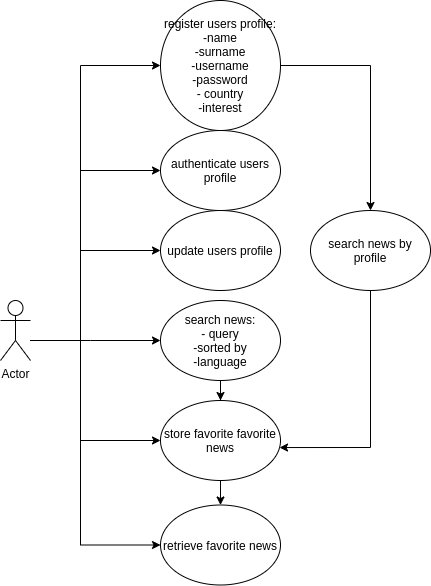

The diagram above was exported from draw.io. Its source (the exported page's mxGraphModel, read from the mxfile embedded in the PNG):
<mxGraphModel dx="1422" dy="801" grid="1" gridSize="10" guides="1" tooltips="1" connect="1" arrows="1" fold="1" page="1" pageScale="1" pageWidth="827" pageHeight="1169" math="0" shadow="0">
  <root>
    <mxCell id="0" />
    <mxCell id="1" parent="0" />
    <mxCell id="OyTB6LKX7g7L3HKCUsqt-17" style="edgeStyle=orthogonalEdgeStyle;rounded=0;orthogonalLoop=1;jettySize=auto;html=1;entryX=0;entryY=0.5;entryDx=0;entryDy=0;" edge="1" parent="1" source="OyTB6LKX7g7L3HKCUsqt-1" target="OyTB6LKX7g7L3HKCUsqt-2">
      <mxGeometry relative="1" as="geometry">
        <Array as="points">
          <mxPoint x="160" y="380" />
          <mxPoint x="160" y="105" />
        </Array>
      </mxGeometry>
    </mxCell>
    <mxCell id="OyTB6LKX7g7L3HKCUsqt-18" style="edgeStyle=orthogonalEdgeStyle;rounded=0;orthogonalLoop=1;jettySize=auto;html=1;entryX=0;entryY=0.5;entryDx=0;entryDy=0;" edge="1" parent="1" source="OyTB6LKX7g7L3HKCUsqt-1" target="OyTB6LKX7g7L3HKCUsqt-3">
      <mxGeometry relative="1" as="geometry">
        <Array as="points">
          <mxPoint x="160" y="380" />
          <mxPoint x="160" y="210" />
        </Array>
      </mxGeometry>
    </mxCell>
    <mxCell id="OyTB6LKX7g7L3HKCUsqt-19" style="edgeStyle=orthogonalEdgeStyle;rounded=0;orthogonalLoop=1;jettySize=auto;html=1;entryX=0;entryY=0.5;entryDx=0;entryDy=0;" edge="1" parent="1" source="OyTB6LKX7g7L3HKCUsqt-1" target="OyTB6LKX7g7L3HKCUsqt-6">
      <mxGeometry relative="1" as="geometry">
        <Array as="points">
          <mxPoint x="160" y="380" />
          <mxPoint x="160" y="290" />
        </Array>
      </mxGeometry>
    </mxCell>
    <mxCell id="OyTB6LKX7g7L3HKCUsqt-20" style="edgeStyle=orthogonalEdgeStyle;rounded=0;orthogonalLoop=1;jettySize=auto;html=1;entryX=0;entryY=0.5;entryDx=0;entryDy=0;" edge="1" parent="1" source="OyTB6LKX7g7L3HKCUsqt-1" target="OyTB6LKX7g7L3HKCUsqt-7">
      <mxGeometry relative="1" as="geometry">
        <Array as="points">
          <mxPoint x="170" y="380" />
          <mxPoint x="170" y="380" />
        </Array>
      </mxGeometry>
    </mxCell>
    <mxCell id="OyTB6LKX7g7L3HKCUsqt-21" style="edgeStyle=orthogonalEdgeStyle;rounded=0;orthogonalLoop=1;jettySize=auto;html=1;entryX=0;entryY=0.5;entryDx=0;entryDy=0;" edge="1" parent="1" source="OyTB6LKX7g7L3HKCUsqt-1" target="OyTB6LKX7g7L3HKCUsqt-5">
      <mxGeometry relative="1" as="geometry">
        <Array as="points">
          <mxPoint x="160" y="380" />
          <mxPoint x="160" y="480" />
        </Array>
      </mxGeometry>
    </mxCell>
    <mxCell id="OyTB6LKX7g7L3HKCUsqt-22" style="edgeStyle=orthogonalEdgeStyle;rounded=0;orthogonalLoop=1;jettySize=auto;html=1;entryX=0;entryY=0.5;entryDx=0;entryDy=0;" edge="1" parent="1" source="OyTB6LKX7g7L3HKCUsqt-1" target="OyTB6LKX7g7L3HKCUsqt-4">
      <mxGeometry relative="1" as="geometry">
        <Array as="points">
          <mxPoint x="160" y="380" />
          <mxPoint x="160" y="585" />
        </Array>
      </mxGeometry>
    </mxCell>
    <mxCell id="OyTB6LKX7g7L3HKCUsqt-1" value="Actor" style="shape=umlActor;verticalLabelPosition=bottom;labelBackgroundColor=#ffffff;verticalAlign=top;html=1;outlineConnect=0;" vertex="1" parent="1">
      <mxGeometry x="80" y="340" width="30" height="60" as="geometry" />
    </mxCell>
    <mxCell id="OyTB6LKX7g7L3HKCUsqt-12" value="" style="edgeStyle=orthogonalEdgeStyle;rounded=0;orthogonalLoop=1;jettySize=auto;html=1;entryX=0.5;entryY=0;entryDx=0;entryDy=0;" edge="1" parent="1" source="OyTB6LKX7g7L3HKCUsqt-2" target="OyTB6LKX7g7L3HKCUsqt-9">
      <mxGeometry relative="1" as="geometry">
        <mxPoint x="430" y="125" as="targetPoint" />
      </mxGeometry>
    </mxCell>
    <mxCell id="OyTB6LKX7g7L3HKCUsqt-2" value="register users profile:&lt;br&gt;-name&lt;br&gt;-surname&lt;br&gt;-username&lt;br&gt;-password&lt;br&gt;- country&lt;br&gt;-interest" style="ellipse;whiteSpace=wrap;html=1;" vertex="1" parent="1">
      <mxGeometry x="240" y="40" width="120" height="130" as="geometry" />
    </mxCell>
    <mxCell id="OyTB6LKX7g7L3HKCUsqt-3" value="authenticate users profile" style="ellipse;whiteSpace=wrap;html=1;" vertex="1" parent="1">
      <mxGeometry x="240" y="170" width="120" height="80" as="geometry" />
    </mxCell>
    <mxCell id="OyTB6LKX7g7L3HKCUsqt-4" value="retrieve favorite news" style="ellipse;whiteSpace=wrap;html=1;" vertex="1" parent="1">
      <mxGeometry x="240" y="544.5" width="120" height="80" as="geometry" />
    </mxCell>
    <mxCell id="OyTB6LKX7g7L3HKCUsqt-16" style="edgeStyle=orthogonalEdgeStyle;rounded=0;orthogonalLoop=1;jettySize=auto;html=1;exitX=0.5;exitY=1;exitDx=0;exitDy=0;entryX=0.5;entryY=0;entryDx=0;entryDy=0;" edge="1" parent="1" source="OyTB6LKX7g7L3HKCUsqt-5" target="OyTB6LKX7g7L3HKCUsqt-4">
      <mxGeometry relative="1" as="geometry" />
    </mxCell>
    <mxCell id="OyTB6LKX7g7L3HKCUsqt-5" value="store favorite favorite news" style="ellipse;whiteSpace=wrap;html=1;" vertex="1" parent="1">
      <mxGeometry x="240" y="440" width="120" height="80" as="geometry" />
    </mxCell>
    <mxCell id="OyTB6LKX7g7L3HKCUsqt-6" value="update users profile" style="ellipse;whiteSpace=wrap;html=1;" vertex="1" parent="1">
      <mxGeometry x="240" y="250" width="120" height="80" as="geometry" />
    </mxCell>
    <mxCell id="OyTB6LKX7g7L3HKCUsqt-15" style="edgeStyle=orthogonalEdgeStyle;rounded=0;orthogonalLoop=1;jettySize=auto;html=1;exitX=0.5;exitY=1;exitDx=0;exitDy=0;" edge="1" parent="1" source="OyTB6LKX7g7L3HKCUsqt-7" target="OyTB6LKX7g7L3HKCUsqt-5">
      <mxGeometry relative="1" as="geometry" />
    </mxCell>
    <mxCell id="OyTB6LKX7g7L3HKCUsqt-7" value="search news:&lt;br&gt;- query&lt;br&gt;-sorted by&lt;br&gt;-language" style="ellipse;whiteSpace=wrap;html=1;" vertex="1" parent="1">
      <mxGeometry x="240" y="340" width="120" height="80" as="geometry" />
    </mxCell>
    <mxCell id="OyTB6LKX7g7L3HKCUsqt-13" style="edgeStyle=orthogonalEdgeStyle;rounded=0;orthogonalLoop=1;jettySize=auto;html=1;exitX=0.5;exitY=1;exitDx=0;exitDy=0;entryX=0.992;entryY=0.588;entryDx=0;entryDy=0;entryPerimeter=0;" edge="1" parent="1" source="OyTB6LKX7g7L3HKCUsqt-9" target="OyTB6LKX7g7L3HKCUsqt-5">
      <mxGeometry relative="1" as="geometry" />
    </mxCell>
    <mxCell id="OyTB6LKX7g7L3HKCUsqt-9" value="search news by profile" style="ellipse;whiteSpace=wrap;html=1;" vertex="1" parent="1">
      <mxGeometry x="390" y="250" width="120" height="80" as="geometry" />
    </mxCell>
  </root>
</mxGraphModel>